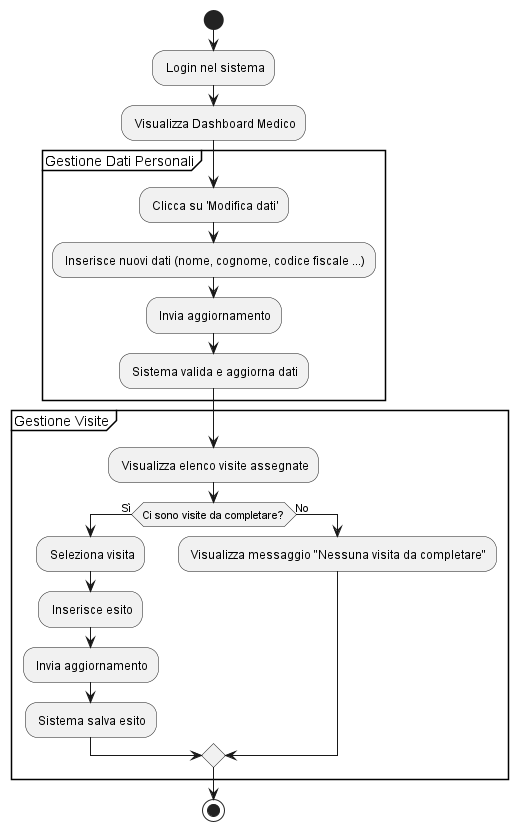

The diagram above was rendered by PlantUML. Its source (embedded in the PNG):
@startuml
| Medico |
start
    : Login nel sistema;
    : Visualizza Dashboard Medico;
    
    partition "Gestione Dati Personali" {
        : Clicca su 'Modifica dati';
        : Inserisce nuovi dati (nome, cognome, codice fiscale ...);
        : Invia aggiornamento;
        : Sistema valida e aggiorna dati;
    }
    
    partition "Gestione Visite" {
        : Visualizza elenco visite assegnate;
        if (Ci sono visite da completare?) then (Sì)
            : Seleziona visita;
            : Inserisce esito;
            : Invia aggiornamento;
            : Sistema salva esito;
        else (No)
            : Visualizza messaggio "Nessuna visita da completare";
        endif
    }
stop
@enduml